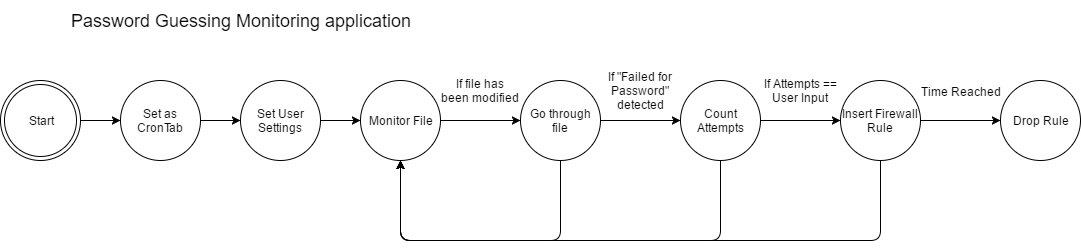

The diagram above was exported from draw.io. Its source (the exported page's mxGraphModel, read from the mxfile embedded in the PNG):
<mxGraphModel dx="1186" dy="589" grid="1" gridSize="10" guides="1" tooltips="1" connect="1" arrows="1" fold="1" page="1" pageScale="1" pageWidth="850" pageHeight="1100" background="#ffffff" math="0" shadow="0">
  <root>
    <mxCell id="0" />
    <mxCell id="1" parent="0" />
    <mxCell id="54acdc8ef437ea9a-3" value="" style="edgeStyle=orthogonalEdgeStyle;rounded=0;html=1;jettySize=auto;orthogonalLoop=1;" edge="1" parent="1" source="54acdc8ef437ea9a-1" target="54acdc8ef437ea9a-2">
      <mxGeometry relative="1" as="geometry" />
    </mxCell>
    <mxCell id="54acdc8ef437ea9a-1" value="Start" style="ellipse;shape=doubleEllipse;whiteSpace=wrap;html=1;" vertex="1" parent="1">
      <mxGeometry y="160" width="80" height="80" as="geometry" />
    </mxCell>
    <mxCell id="54acdc8ef437ea9a-5" value="" style="edgeStyle=orthogonalEdgeStyle;rounded=0;html=1;jettySize=auto;orthogonalLoop=1;" edge="1" parent="1" source="54acdc8ef437ea9a-2" target="54acdc8ef437ea9a-4">
      <mxGeometry relative="1" as="geometry" />
    </mxCell>
    <mxCell id="54acdc8ef437ea9a-2" value="Set as CronTab" style="ellipse;whiteSpace=wrap;html=1;" vertex="1" parent="1">
      <mxGeometry x="120" y="160" width="80" height="80" as="geometry" />
    </mxCell>
    <mxCell id="54acdc8ef437ea9a-11" value="" style="edgeStyle=orthogonalEdgeStyle;rounded=0;html=1;jettySize=auto;orthogonalLoop=1;" edge="1" parent="1" source="54acdc8ef437ea9a-4" target="54acdc8ef437ea9a-7">
      <mxGeometry relative="1" as="geometry" />
    </mxCell>
    <mxCell id="54acdc8ef437ea9a-4" value="Set User Settings" style="ellipse;whiteSpace=wrap;html=1;" vertex="1" parent="1">
      <mxGeometry x="240" y="160" width="80" height="80" as="geometry" />
    </mxCell>
    <mxCell id="54acdc8ef437ea9a-6" value="&lt;font style=&quot;font-size: 18px&quot;&gt;Password Guessing Monitoring application&lt;/font&gt;" style="text;html=1;strokeColor=none;fillColor=none;align=center;verticalAlign=middle;whiteSpace=wrap;" vertex="1" parent="1">
      <mxGeometry x="40" y="80" width="400" height="40" as="geometry" />
    </mxCell>
    <mxCell id="54acdc8ef437ea9a-12" value="" style="edgeStyle=orthogonalEdgeStyle;rounded=0;html=1;jettySize=auto;orthogonalLoop=1;" edge="1" parent="1" source="54acdc8ef437ea9a-7" target="54acdc8ef437ea9a-9">
      <mxGeometry relative="1" as="geometry" />
    </mxCell>
    <mxCell id="54acdc8ef437ea9a-7" value="Monitor File" style="ellipse;whiteSpace=wrap;html=1;" vertex="1" parent="1">
      <mxGeometry x="360" y="160" width="80" height="80" as="geometry" />
    </mxCell>
    <mxCell id="54acdc8ef437ea9a-14" value="" style="edgeStyle=orthogonalEdgeStyle;rounded=0;html=1;jettySize=auto;orthogonalLoop=1;" edge="1" parent="1" source="54acdc8ef437ea9a-9" target="54acdc8ef437ea9a-10">
      <mxGeometry relative="1" as="geometry" />
    </mxCell>
    <mxCell id="54acdc8ef437ea9a-9" value="Go through file" style="ellipse;whiteSpace=wrap;html=1;" vertex="1" parent="1">
      <mxGeometry x="520" y="160" width="80" height="80" as="geometry" />
    </mxCell>
    <mxCell id="54acdc8ef437ea9a-19" value="" style="edgeStyle=orthogonalEdgeStyle;rounded=0;html=1;jettySize=auto;orthogonalLoop=1;" edge="1" parent="1" source="54acdc8ef437ea9a-10" target="54acdc8ef437ea9a-17">
      <mxGeometry relative="1" as="geometry" />
    </mxCell>
    <mxCell id="54acdc8ef437ea9a-10" value="Count Attempts" style="ellipse;whiteSpace=wrap;html=1;" vertex="1" parent="1">
      <mxGeometry x="680" y="160" width="80" height="80" as="geometry" />
    </mxCell>
    <mxCell id="54acdc8ef437ea9a-13" value="If file has been modified" style="text;html=1;strokeColor=none;fillColor=none;align=center;verticalAlign=middle;whiteSpace=wrap;" vertex="1" parent="1">
      <mxGeometry x="440" y="160" width="80" height="20" as="geometry" />
    </mxCell>
    <mxCell id="54acdc8ef437ea9a-15" value="If &quot;Failed for Password&quot; detected" style="text;html=1;strokeColor=none;fillColor=none;align=center;verticalAlign=middle;whiteSpace=wrap;" vertex="1" parent="1">
      <mxGeometry x="600" y="160" width="80" height="20" as="geometry" />
    </mxCell>
    <mxCell id="54acdc8ef437ea9a-21" value="" style="edgeStyle=orthogonalEdgeStyle;rounded=0;html=1;jettySize=auto;orthogonalLoop=1;" edge="1" parent="1" source="54acdc8ef437ea9a-17" target="54acdc8ef437ea9a-20">
      <mxGeometry relative="1" as="geometry" />
    </mxCell>
    <mxCell id="54acdc8ef437ea9a-29" value="Time Reached" style="text;html=1;resizable=0;points=[];align=center;verticalAlign=middle;labelBackgroundColor=#ffffff;" vertex="1" connectable="0" parent="54acdc8ef437ea9a-21">
      <mxGeometry x="-0.225" y="-6" relative="1" as="geometry">
        <mxPoint x="9" y="-36" as="offset" />
      </mxGeometry>
    </mxCell>
    <mxCell id="54acdc8ef437ea9a-17" value="Insert Firewall Rule" style="ellipse;whiteSpace=wrap;html=1;" vertex="1" parent="1">
      <mxGeometry x="840" y="160" width="80" height="80" as="geometry" />
    </mxCell>
    <mxCell id="54acdc8ef437ea9a-18" value="If Attempts == User Input" style="text;html=1;strokeColor=none;fillColor=none;align=center;verticalAlign=middle;whiteSpace=wrap;" vertex="1" parent="1">
      <mxGeometry x="760" y="160" width="80" height="20" as="geometry" />
    </mxCell>
    <mxCell id="54acdc8ef437ea9a-20" value="Drop Rule" style="ellipse;whiteSpace=wrap;html=1;" vertex="1" parent="1">
      <mxGeometry x="1000" y="160" width="80" height="80" as="geometry" />
    </mxCell>
    <mxCell id="54acdc8ef437ea9a-24" value="" style="endArrow=classic;html=1;entryX=0.5;entryY=1;exitX=0.5;exitY=1;" edge="1" parent="1" source="54acdc8ef437ea9a-9" target="54acdc8ef437ea9a-7">
      <mxGeometry width="50" height="50" relative="1" as="geometry">
        <mxPoint x="10" y="470" as="sourcePoint" />
        <mxPoint x="60" y="420" as="targetPoint" />
        <Array as="points">
          <mxPoint x="560" y="320" />
          <mxPoint x="400" y="320" />
        </Array>
      </mxGeometry>
    </mxCell>
    <mxCell id="54acdc8ef437ea9a-25" value="" style="endArrow=classic;html=1;exitX=0.5;exitY=1;" edge="1" parent="1" source="54acdc8ef437ea9a-10">
      <mxGeometry width="50" height="50" relative="1" as="geometry">
        <mxPoint x="440" y="460" as="sourcePoint" />
        <mxPoint x="400" y="240" as="targetPoint" />
        <Array as="points">
          <mxPoint x="720" y="320" />
          <mxPoint x="400" y="320" />
        </Array>
      </mxGeometry>
    </mxCell>
    <mxCell id="54acdc8ef437ea9a-26" value="" style="endArrow=classic;html=1;" edge="1" parent="1">
      <mxGeometry width="50" height="50" relative="1" as="geometry">
        <mxPoint x="880" y="240" as="sourcePoint" />
        <mxPoint x="400" y="240" as="targetPoint" />
        <Array as="points">
          <mxPoint x="880" y="320" />
          <mxPoint x="400" y="320" />
        </Array>
      </mxGeometry>
    </mxCell>
  </root>
</mxGraphModel>